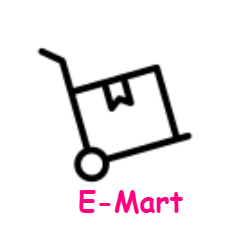

The diagram above was exported from draw.io. Its source (the exported page's mxGraphModel, read from the mxfile embedded in the PNG):
<mxGraphModel dx="1038" dy="617" grid="1" gridSize="10" guides="1" tooltips="1" connect="1" arrows="1" fold="1" page="1" pageScale="1" pageWidth="827" pageHeight="1169" math="0" shadow="0">
  <root>
    <mxCell id="0" />
    <mxCell id="1" parent="0" />
    <mxCell id="LyGXeE3lAd46ysYTPtK6-2" value="&lt;h1&gt;&lt;b&gt;&lt;font style=&quot;font-size: 29px&quot; face=&quot;Comic Sans MS&quot;&gt;E-Mart&lt;/font&gt;&lt;/b&gt;&lt;/h1&gt;" style="text;html=1;resizable=0;autosize=1;align=center;verticalAlign=middle;points=[];fillColor=none;strokeColor=none;rounded=0;fontSize=14;fontColor=#FF0080;" vertex="1" parent="1">
      <mxGeometry x="350" y="290" width="120" height="60" as="geometry" />
    </mxCell>
    <mxCell id="LyGXeE3lAd46ysYTPtK6-3" value="" style="shape=image;html=1;verticalAlign=top;verticalLabelPosition=bottom;labelBackgroundColor=#ffffff;imageAspect=0;aspect=fixed;image=https://cdn0.iconfinder.com/data/icons/commerce-line-1/512/comerce_delivery_shop_business-08-128.png;fontFamily=Comic Sans MS;fontSize=29;fontColor=#FF0080;" vertex="1" parent="1">
      <mxGeometry x="280" y="120" width="230" height="230" as="geometry" />
    </mxCell>
  </root>
</mxGraphModel>